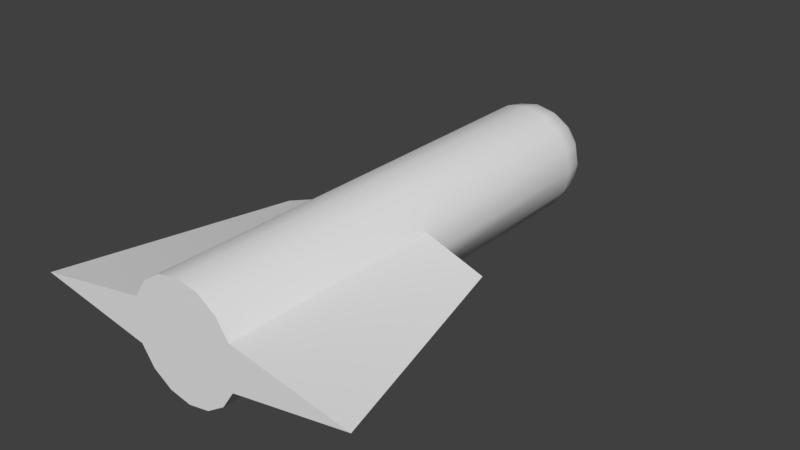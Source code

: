 # Source: Cy-aw-1.blend  (saved by Blender 2.78.0; exported with 4.5.12 LTS)
import bpy
from mathutils import Matrix  # noqa: F401  (used for matrix-valued properties, if any)

bpy.ops.wm.read_factory_settings(use_empty=True)
scene = bpy.context.scene
scene.name = 'Scene'

# ---- collections
col_collection_1 = bpy.data.collections.new('Collection 1'); scene.collection.children.link(col_collection_1)

# ---- world
world_world = bpy.data.worlds.new('World'); scene.world = world_world
world_world.color = (0.05088, 0.05088, 0.05088)
world_world.use_sun_shadow = False
world_world.sun_shadow_jitter_overblur = 0.0
world_world.cycles.sampling_method = 'MANUAL'

# ---- meshes
me_cube = bpy.data.meshes.new('Cube')
me_cube.from_pydata([(0.0, 4.0, 1.0), (0.3827, 8.0, 0.9239), (0.3827, 4.0, 0.9239), (0.7071, 8.0, 0.7071), (0.7071, 4.0, 0.7071), (0.9239, 8.0, 0.3827), (0.9239, 4.0, 0.3827), (1.0, 8.0, 0.0), (2.0, 4.0, -8.742e-08), (0.9239, 4.0, -0.3827), (0.7071, 8.0, -0.7071), (0.7071, 4.0, -0.7071), (0.3827, 4.0, -0.9239), (1.51e-07, 8.0, -1.0), (1.51e-07, 4.0, -1.0), (0.0, 8.0, 1.0), (0.0, 8.383, 0.9239), (0.0, 8.707, 0.7071), (0.3536, 8.383, 0.8536), (0.2706, 8.707, 0.6533), (0.1464, 8.924, 0.3536), (0.6533, 8.383, 0.6533), (0.5, 8.707, 0.5), (0.2706, 8.924, 0.2706), (0.8536, 8.383, 0.3536), (0.6533, 8.707, 0.2706), (0.3536, 8.924, 0.1464), (0.9239, 8.383, 2.822e-08), (0.7071, 8.707, 1.02e-07), (0.3827, 8.924, 9.658e-08), (0.9239, 8.0, -0.3827), (0.8536, 8.383, -0.3536), (0.6533, 8.707, -0.2706), (0.3536, 8.924, -0.1464), (0.6533, 8.383, -0.6533), (0.5, 8.707, -0.5), (0.2706, 8.924, -0.2706), (0.3827, 8.0, -0.9239), (0.3536, 8.383, -0.8536), (0.2706, 8.707, -0.6533), (0.1464, 8.924, -0.3536), (-2.962e-07, 8.383, -0.9239), (-2.664e-07, 8.707, -0.7071), (-1.621e-07, 8.924, -0.3827), (0.0, 9.0, 1.947e-07), (2.104e-07, 8.924, 0.3827), (0.0, 0.0, 1.0), (0.3827, 0.0, 0.9239), (0.7071, 0.0, 0.7071), (0.9239, 0.0, 0.3827), (3.0, 0.0, -8.742e-08), (0.9239, 0.0, -0.3827), (0.7071, 0.0, -0.7071), (0.3827, 0.0, -0.9239), (1.51e-07, 0.0, -1.0), (1.0, 4.0, -8.742e-08), (1.4, 4.0, 0.2), (1.4, 4.0, -0.2), (1.0, 4.0, 0.2), (1.0, 4.0, -0.2), (1.462, 4.0, 0.1913), (1.462, 4.0, -0.1913), (1.327, 4.0, 0.2392), (1.327, 4.0, -0.2392), (1.0, 3.5, -8.742e-08), (1.4, 3.5, 0.2), (1.4, 3.5, -0.2), (1.0, 3.5, 0.2), (1.0, 3.5, -0.2)], [], [(15, 0, 2, 1), (1, 2, 4, 3), (3, 4, 6, 5), (5, 6, 55, 7), (7, 55, 9, 30), (30, 9, 11, 10), (10, 11, 12, 37), (37, 12, 14, 13), (45, 17, 19, 20), (16, 15, 1, 18), (44, 45, 20), (17, 16, 18, 19), (44, 20, 23), (19, 18, 21, 22), (20, 19, 22, 23), (18, 1, 3, 21), (44, 23, 26), (22, 21, 24, 25), (23, 22, 25, 26), (21, 3, 5, 24), (26, 25, 28, 29), (24, 5, 7, 27), (44, 26, 29), (25, 24, 27, 28), (29, 28, 32, 33), (27, 7, 30, 31), (44, 29, 33), (28, 27, 31, 32), (44, 33, 36), (32, 31, 34, 35), (33, 32, 35, 36), (31, 30, 10, 34), (35, 34, 38, 39), (36, 35, 39, 40), (34, 10, 37, 38), (44, 36, 40), (40, 39, 42, 43), (38, 37, 13, 41), (44, 40, 43), (39, 38, 41, 42), (9, 63, 61, 8, 51), (2, 0, 46, 47), (6, 49, 8, 60, 62), (12, 11, 52, 53), (4, 2, 47, 48), (11, 9, 51, 52), (6, 4, 48, 49), (14, 12, 53, 54), (51, 8, 50), (49, 50, 8), (8, 61, 60), (56, 60, 61, 57), (55, 6, 58), (55, 59, 9), (60, 56, 62), (61, 63, 57), (57, 63, 9, 59), (62, 56, 58, 6), (50, 49, 51), (49, 48, 52, 51), (48, 47, 53, 52), (47, 46, 54, 53), (58, 56, 65, 67), (55, 58, 67, 64), (57, 59, 68, 66), (56, 57, 66, 65), (59, 55, 64, 68), (66, 68, 64, 67, 65)])
me_cube.polygons.foreach_set('use_smooth', [True] * 68)
_k = set([(6, 49), (6, 55), (6, 62), (8, 50), (8, 60), (8, 61), (9, 55), (9, 63), (46, 47), (47, 48), (48, 49), (49, 50), (50, 51), (51, 52), (52, 53), (53, 54), (55, 58), (55, 59), (56, 57), (56, 58), (57, 59), (60, 62), (61, 63), (64, 67), (64, 68), (65, 66), (65, 67), (66, 68)])
me_cube.attributes.new('sharp_edge', 'BOOLEAN', 'EDGE').data.foreach_set('value', [ (min(e.vertices), max(e.vertices)) in _k for e in me_cube.edges])
_uv = me_cube.uv_layers.new(name='UVMap')
_uv.uv.foreach_set('vector', [0.9925, 0.005282, 0.9925, 0.6353, 0.931, 0.6353, 0.931, 0.005282, 0.931, 0.005282, 0.931, 0.6353, 0.8696, 0.6353, 0.8696, 0.005282, 0.8696, 0.005282, 0.8696, 0.6353, 0.8081, 0.6353, 0.8081, 0.005282, 0.8081, 0.005282, 0.8081, 0.6353, 0.7467, 0.6353, 0.7467, 0.005282, 0.7467, 0.005282, 0.7467, 0.6353, 0.6852, 0.6353, 0.6852, 0.005281, 0.6852, 0.005281, 0.6852, 0.6353, 0.6237, 0.6353, 0.6237, 0.005281, 0.6237, 0.005281, 0.6237, 0.6353, 0.5623, 0.6353, 0.5623, 0.005281, 0.5623, 0.005281, 0.5623, 0.6353, 0.5008, 0.6353, 0.5008, 0.005281, 0.9795, 0.8865, 0.9795, 0.9415, 0.9337, 0.9324, 0.9547, 0.8816, 0.9795, 0.9782, 0.9795, 0.9911, 0.9147, 0.9782, 0.9196, 0.9663, 0.9795, 0.8217, 0.9795, 0.8865, 0.9547, 0.8816, 0.9795, 0.9415, 0.9795, 0.9782, 0.9196, 0.9663, 0.9337, 0.9324, 0.9795, 0.8217, 0.9547, 0.8816, 0.9337, 0.8675, 0.9337, 0.9324, 0.9196, 0.9663, 0.8688, 0.9324, 0.8948, 0.9064, 0.9547, 0.8816, 0.9337, 0.9324, 0.8948, 0.9064, 0.9337, 0.8675, 0.9196, 0.9663, 0.9147, 0.9782, 0.8597, 0.9415, 0.8688, 0.9324, 0.9795, 0.8217, 0.9337, 0.8675, 0.9196, 0.8465, 0.8948, 0.9064, 0.8688, 0.9324, 0.8349, 0.8816, 0.8688, 0.8675, 0.9337, 0.8675, 0.8948, 0.9064, 0.8688, 0.8675, 0.9196, 0.8465, 0.8688, 0.9324, 0.8597, 0.9415, 0.823, 0.8865, 0.8349, 0.8816, 0.9196, 0.8465, 0.8688, 0.8675, 0.8597, 0.8217, 0.9147, 0.8217, 0.8349, 0.8816, 0.823, 0.8865, 0.8101, 0.8217, 0.823, 0.8217, 0.9795, 0.8217, 0.9196, 0.8465, 0.9147, 0.8217, 0.8688, 0.8675, 0.8349, 0.8816, 0.823, 0.8217, 0.8597, 0.8217, 0.9147, 0.8217, 0.8597, 0.8217, 0.8688, 0.7758, 0.9196, 0.7969, 0.823, 0.8217, 0.8101, 0.8217, 0.823, 0.7568, 0.8349, 0.7618, 0.9795, 0.8217, 0.9147, 0.8217, 0.9196, 0.7969, 0.8597, 0.8217, 0.823, 0.8217, 0.8349, 0.7618, 0.8688, 0.7758, 0.9795, 0.8217, 0.9196, 0.7969, 0.9337, 0.7758, 0.8688, 0.7758, 0.8349, 0.7618, 0.8688, 0.711, 0.8948, 0.7369, 0.9196, 0.7969, 0.8688, 0.7758, 0.8948, 0.7369, 0.9337, 0.7758, 0.8349, 0.7618, 0.823, 0.7568, 0.8597, 0.7019, 0.8688, 0.711, 0.8948, 0.7369, 0.8688, 0.711, 0.9196, 0.677, 0.9337, 0.711, 0.9337, 0.7758, 0.8948, 0.7369, 0.9337, 0.711, 0.9547, 0.7618, 0.8688, 0.711, 0.8597, 0.7019, 0.9147, 0.6651, 0.9196, 0.677, 0.9795, 0.8217, 0.9337, 0.7758, 0.9547, 0.7618, 0.9547, 0.7618, 0.9337, 0.711, 0.9795, 0.7019, 0.9795, 0.7568, 0.9196, 0.677, 0.9147, 0.6651, 0.9795, 0.6522, 0.9795, 0.6651, 0.9795, 0.8217, 0.9547, 0.7618, 0.9795, 0.7568, 0.9337, 0.711, 0.9196, 0.677, 0.9795, 0.6651, 0.9795, 0.7019, 0.4913, 0.1452, 0.4913, 0.1946, 0.4913, 0.211, 0.4913, 0.2769, 0.001843, 0.1452, 0.4913, 0.4887, 0.4913, 0.4419, 0.001843, 0.4419, 0.001843, 0.4887, 0.4913, 0.5824, 0.001843, 0.5824, 0.4913, 0.714, 0.4913, 0.6482, 0.4913, 0.6317, 0.4913, 0.05153, 0.4913, 0.09835, 0.001843, 0.09835, 0.001843, 0.05153, 0.4913, 0.5355, 0.4913, 0.4887, 0.001843, 0.4887, 0.001843, 0.5355, 0.4913, 0.09835, 0.4913, 0.1452, 0.001843, 0.1452, 0.001843, 0.09835, 0.4913, 0.5824, 0.4913, 0.5355, 0.001843, 0.5355, 0.001843, 0.5824, 0.4913, 0.0047, 0.4913, 0.05153, 0.001843, 0.05153, 0.001843, 0.004697, 0.001843, 0.1452, 0.4913, 0.2769, 0.001843, 0.3993, 0.001843, 0.5824, 0.001843, 0.8364, 0.4913, 0.714, 0.7598, 0.8953, 0.6336, 0.9402, 0.6336, 0.8505, 0.6191, 0.8484, 0.6336, 0.8505, 0.6336, 0.9402, 0.6191, 0.9422, 0.5253, 0.8953, 0.5074, 0.8056, 0.5253, 0.8484, 0.5253, 0.8953, 0.5253, 0.9422, 0.5074, 0.9851, 0.6336, 0.8505, 0.6191, 0.8484, 0.6021, 0.8392, 0.6336, 0.9402, 0.6021, 0.9514, 0.6191, 0.9422, 0.6191, 0.9422, 0.6021, 0.9514, 0.5074, 0.9851, 0.5253, 0.9422, 0.6021, 0.8392, 0.6191, 0.8484, 0.5253, 0.8484, 0.5074, 0.8056, 0.1251, 0.8664, 0.3686, 0.8215, 0.3686, 0.9113, 0.3686, 0.8215, 0.394, 0.7835, 0.394, 0.9493, 0.3686, 0.9113, 0.394, 0.7835, 0.4321, 0.7581, 0.4321, 0.9747, 0.394, 0.9493, 0.4321, 0.7581, 0.4769, 0.7491, 0.4769, 0.9837, 0.4321, 0.9747, 0.638, 0.6865, 0.6849, 0.6865, 0.6849, 0.7451, 0.638, 0.7451, 0.6145, 0.6865, 0.638, 0.6865, 0.638, 0.7451, 0.6145, 0.7451, 0.5442, 0.6865, 0.5911, 0.6865, 0.5911, 0.7451, 0.5442, 0.7451, 0.6849, 0.6865, 0.7317, 0.6865, 0.7317, 0.7451, 0.6849, 0.7451, 0.5911, 0.6865, 0.6145, 0.6865, 0.6145, 0.7451, 0.5911, 0.7451, 0.5442, 0.7451, 0.5911, 0.7451, 0.5919, 0.792, 0.5911, 0.792, 0.5442, 0.792])
me_cube.use_remesh_preserve_volume = False
me_cube.use_remesh_preserve_attributes = False
me_cube.use_mirror_vertex_groups = False
me_cube.update()

# ---- objects
ob_cube = bpy.data.objects.new('Cube', me_cube)

# ---- transforms, parenting, visibility, modifiers, constraints
ob_cube.location = (0.0, 0.0, 0.0)
ob_cube.lineart.crease_threshold = 0.0
_m = ob_cube.modifiers.new('Mirror', 'MIRROR')
_m = ob_cube.modifiers.new('EdgeSplit', 'EDGE_SPLIT')
_m.use_edge_angle = False

# ---- collection membership
col_collection_1.objects.link(ob_cube)

# ---- scene / render settings (as saved in the file)
scene.frame_start = 1; scene.frame_end = 250; scene.frame_set(1)
scene.render.engine = 'BLENDER_EEVEE_NEXT'
scene.render.resolution_percentage = 50
scene.render.dither_intensity = 0.0
scene.cycles.use_denoising = False
scene.cycles.samples = 128
scene.cycles.sampling_pattern = 'TABULATED_SOBOL'
scene.cycles.light_sampling_threshold = 0.0
scene.cycles.use_adaptive_sampling = False
scene.cycles.use_light_tree = False
scene.cycles.blur_glossy = 0.0
scene.cycles.sample_clamp_indirect = 0.0
scene.view_settings.view_transform = 'Standard'
bpy.context.view_layer.update()

# ---- added for rendering (the .blend has no active camera and no usable light): camera, sun
cam_auto = bpy.data.cameras.new('AutoCamera')
cam_auto.lens = 50.0
cam_auto.sensor_width = 36.0
cam_auto.clip_end = 1000.0
ob_auto_camera = bpy.data.objects.new('AutoCamera', cam_auto)
scene.collection.objects.link(ob_auto_camera)
ob_auto_camera.location = (10.1775, -7.71297, 8.14198)
ob_auto_camera.rotation_euler = (1.09748, -7.21219e-08, 0.694738)
scene.camera = ob_auto_camera
light_auto_sun = bpy.data.lights.new('AutoSun', 'SUN')
light_auto_sun.energy = 3.0
light_auto_sun.angle = 0.0523599
ob_auto_sun = bpy.data.objects.new('AutoSun', light_auto_sun)
scene.collection.objects.link(ob_auto_sun)
ob_auto_sun.rotation_euler = (0.872665, 0.174533, 0.523599)
bpy.context.view_layer.update()
